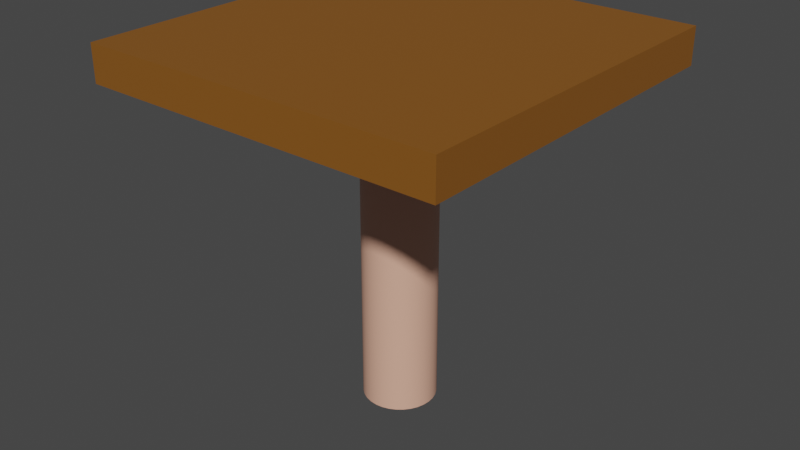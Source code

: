 # Source: platform_with_pole.blend  (saved by Blender 2.93.20; exported with 4.5.12 LTS)
import bpy
from mathutils import Matrix  # noqa: F401  (used for matrix-valued properties, if any)

bpy.ops.wm.read_factory_settings(use_empty=True)
scene = bpy.context.scene
scene.name = 'Scene'

# ---- collections
col_collection = bpy.data.collections.new('Collection'); scene.collection.children.link(col_collection)

# ---- materials (node trees are filled in below, after node groups)
mat_material_001 = bpy.data.materials.new('Material.001')
mat_material_001.use_transparent_shadow = False
mat_material_002 = bpy.data.materials.new('Material.002')
mat_material_002.use_transparent_shadow = False

# ---- material node trees
mat_material_001.use_nodes = True; mat_material_001.node_tree.nodes.clear()
_N = mat_material_001.node_tree.nodes; _L = mat_material_001.node_tree.links
n0 = _N.new('ShaderNodeBsdfPrincipled'); n0.name = 'Principled BSDF'; n0.location = (10, 300)
n0.distribution = 'GGX'
n0.subsurface_method = 'BURLEY'
n0.inputs[0].default_value = (0.8, 0.434, 0.3118, 1.0)
n0.inputs[3].default_value = 1.45
n0.inputs[27].default_value = (0.0, 0.0, 0.0, 1.0)
n0.inputs[28].default_value = 1.0
n1 = _N.new('ShaderNodeOutputMaterial'); n1.name = 'Material Output'; n1.location = (300, 300)
_L.new(n0.outputs[0], n1.inputs[0])
n1.is_active_output = True
mat_material_002.use_nodes = True; mat_material_002.node_tree.nodes.clear()
_N = mat_material_002.node_tree.nodes; _L = mat_material_002.node_tree.links
n0 = _N.new('ShaderNodeBsdfPrincipled'); n0.name = 'Principled BSDF'; n0.location = (10, 300)
n0.distribution = 'GGX'
n0.subsurface_method = 'BURLEY'
n0.inputs[0].default_value = (0.2423, 0.09084, 0.01096, 1.0)
n0.inputs[3].default_value = 1.45
n0.inputs[27].default_value = (0.0, 0.0, 0.0, 1.0)
n0.inputs[28].default_value = 1.0
n1 = _N.new('ShaderNodeOutputMaterial'); n1.name = 'Material Output'; n1.location = (300, 300)
_L.new(n0.outputs[0], n1.inputs[0])
n1.is_active_output = True

# ---- world
world_world = bpy.data.worlds.new('World'); scene.world = world_world
world_world.use_nodes = True; world_world.node_tree.nodes.clear()
_N = world_world.node_tree.nodes; _L = world_world.node_tree.links
n0 = _N.new('ShaderNodeOutputWorld'); n0.name = 'World Output'; n0.location = (300, 300)
n1 = _N.new('ShaderNodeBackground'); n1.name = 'Background'; n1.location = (10, 300)
n1.inputs[0].default_value = (0.05088, 0.05088, 0.05088, 1.0)
_L.new(n1.outputs[0], n0.inputs[0])
n0.is_active_output = True
world_world.color = (0.05088, 0.05088, 0.05088)
world_world.use_sun_shadow = False
world_world.sun_shadow_jitter_overblur = 0.0

# ---- meshes
me_cylinder = bpy.data.meshes.new('Cylinder')
me_cylinder.from_pydata([(0.0, 0.1, -0.5), (0.0, 0.1, 0.4422), (0.01951, 0.09808, -0.5), (0.01951, 0.09808, 0.4422), (0.03827, 0.09239, -0.5), (0.03827, 0.09239, 0.4422), (0.05556, 0.08315, -0.5), (0.05556, 0.08315, 0.4422), (0.07071, 0.07071, -0.5), (0.07071, 0.07071, 0.4422), (0.08315, 0.05556, -0.5), (0.08315, 0.05556, 0.4422), (0.09239, 0.03827, -0.5), (0.09239, 0.03827, 0.4422), (0.09808, 0.01951, -0.5), (0.09808, 0.01951, 0.4422), (0.1, -4.371e-09, -0.5), (0.1, -4.371e-09, 0.4422), (0.09808, -0.01951, -0.5), (0.09808, -0.01951, 0.4422), (0.09239, -0.03827, -0.5), (0.09239, -0.03827, 0.4422), (0.08315, -0.05556, -0.5), (0.08315, -0.05556, 0.4422), (0.07071, -0.07071, -0.5), (0.07071, -0.07071, 0.4422), (0.05556, -0.08315, -0.5), (0.05556, -0.08315, 0.4422), (0.03827, -0.09239, -0.5), (0.03827, -0.09239, 0.4422), (0.01951, -0.09808, -0.5), (0.01951, -0.09808, 0.4422), (-8.742e-09, -0.1, -0.5), (-8.742e-09, -0.1, 0.4422), (-0.01951, -0.09808, -0.5), (-0.01951, -0.09808, 0.4422), (-0.03827, -0.09239, -0.5), (-0.03827, -0.09239, 0.4422), (-0.05556, -0.08315, -0.5), (-0.05556, -0.08315, 0.4422), (-0.07071, -0.07071, -0.5), (-0.07071, -0.07071, 0.4422), (-0.08315, -0.05556, -0.5), (-0.08315, -0.05556, 0.4422), (-0.09239, -0.03827, -0.5), (-0.09239, -0.03827, 0.4422), (-0.09808, -0.01951, -0.5), (-0.09808, -0.01951, 0.4422), (-0.1, 1.192e-09, -0.5), (-0.1, 1.192e-09, 0.4422), (-0.09808, 0.01951, -0.5), (-0.09808, 0.01951, 0.4422), (-0.09239, 0.03827, -0.5), (-0.09239, 0.03827, 0.4422), (-0.08315, 0.05556, -0.5), (-0.08315, 0.05556, 0.4422), (-0.07071, 0.07071, -0.5), (-0.07071, 0.07071, 0.4422), (-0.05556, 0.08315, -0.5), (-0.05556, 0.08315, 0.4422), (-0.03827, 0.09239, -0.5), (-0.03827, 0.09239, 0.4422), (-0.01951, 0.09808, -0.5), (-0.01951, 0.09808, 0.4422), (0.0, 0.1, -0.4928), (0.01951, 0.09808, -0.4928), (0.03827, 0.09239, -0.4928), (0.05556, 0.08315, -0.4928), (0.07071, 0.07071, -0.4928), (0.08315, 0.05556, -0.4928), (0.09239, 0.03827, -0.4928), (0.09808, 0.01951, -0.4928), (0.1, -4.371e-09, -0.4928), (0.09808, -0.01951, -0.4928), (0.09239, -0.03827, -0.4928), (0.08315, -0.05556, -0.4928), (0.07071, -0.07071, -0.4928), (0.05556, -0.08315, -0.4928), (0.03827, -0.09239, -0.4928), (0.01951, -0.09808, -0.4928), (-8.742e-09, -0.1, -0.4928), (-0.01951, -0.09808, -0.4928), (-0.03827, -0.09239, -0.4928), (-0.05556, -0.08315, -0.4928), (-0.07071, -0.07071, -0.4928), (-0.08315, -0.05556, -0.4928), (-0.09239, -0.03827, -0.4928), (-0.09808, -0.01951, -0.4928), (-0.1, 1.192e-09, -0.4928), (-0.09808, 0.01951, -0.4928), (-0.09239, 0.03827, -0.4928), (-0.08315, 0.05556, -0.4928), (-0.07071, 0.07071, -0.4928), (-0.05556, 0.08315, -0.4928), (-0.03827, 0.09239, -0.4928), (-0.01951, 0.09808, -0.4928), (0.0, 0.1, 0.4357), (0.01951, 0.09808, 0.4357), (0.03827, 0.09239, 0.4357), (0.05556, 0.08315, 0.4357), (0.07071, 0.07071, 0.4357), (0.08315, 0.05556, 0.4357), (0.09239, 0.03827, 0.4357), (0.09808, 0.01951, 0.4357), (0.1, -4.371e-09, 0.4357), (0.09808, -0.01951, 0.4357), (0.09239, -0.03827, 0.4357), (0.08315, -0.05556, 0.4357), (0.07071, -0.07071, 0.4357), (0.05556, -0.08315, 0.4357), (0.03827, -0.09239, 0.4357), (0.01951, -0.09808, 0.4357), (-8.742e-09, -0.1, 0.4357), (-0.01951, -0.09808, 0.4357), (-0.03827, -0.09239, 0.4357), (-0.05556, -0.08315, 0.4357), (-0.07071, -0.07071, 0.4357), (-0.08315, -0.05556, 0.4357), (-0.09239, -0.03827, 0.4357), (-0.09808, -0.01951, 0.4357), (-0.1, 1.192e-09, 0.4357), (-0.09808, 0.01951, 0.4357), (-0.09239, 0.03827, 0.4357), (-0.08315, 0.05556, 0.4357), (-0.07071, 0.07071, 0.4357), (-0.05556, 0.08315, 0.4357), (-0.03827, 0.09239, 0.4357), (-0.01951, 0.09808, 0.4357)], [], [(96, 1, 3, 97), (97, 3, 5, 98), (98, 5, 7, 99), (99, 7, 9, 100), (100, 9, 11, 101), (101, 11, 13, 102), (102, 13, 15, 103), (103, 15, 17, 104), (104, 17, 19, 105), (105, 19, 21, 106), (106, 21, 23, 107), (107, 23, 25, 108), (108, 25, 27, 109), (109, 27, 29, 110), (110, 29, 31, 111), (111, 31, 33, 112), (112, 33, 35, 113), (113, 35, 37, 114), (114, 37, 39, 115), (115, 39, 41, 116), (116, 41, 43, 117), (117, 43, 45, 118), (118, 45, 47, 119), (119, 47, 49, 120), (120, 49, 51, 121), (121, 51, 53, 122), (122, 53, 55, 123), (123, 55, 57, 124), (124, 57, 59, 125), (125, 59, 61, 126), (3, 1, 63, 61, 59, 57, 55, 53, 51, 49, 47, 45, 43, 41, 39, 37, 35, 33, 31, 29, 27, 25, 23, 21, 19, 17, 15, 13, 11, 9, 7, 5), (126, 61, 63, 127), (127, 63, 1, 96), (0, 2, 4, 6, 8, 10, 12, 14, 16, 18, 20, 22, 24, 26, 28, 30, 32, 34, 36, 38, 40, 42, 44, 46, 48, 50, 52, 54, 56, 58, 60, 62), (62, 95, 64, 0), (60, 94, 95, 62), (58, 93, 94, 60), (56, 92, 93, 58), (54, 91, 92, 56), (52, 90, 91, 54), (50, 89, 90, 52), (48, 88, 89, 50), (46, 87, 88, 48), (44, 86, 87, 46), (42, 85, 86, 44), (40, 84, 85, 42), (38, 83, 84, 40), (36, 82, 83, 38), (34, 81, 82, 36), (32, 80, 81, 34), (30, 79, 80, 32), (28, 78, 79, 30), (26, 77, 78, 28), (24, 76, 77, 26), (22, 75, 76, 24), (20, 74, 75, 22), (18, 73, 74, 20), (16, 72, 73, 18), (14, 71, 72, 16), (12, 70, 71, 14), (10, 69, 70, 12), (8, 68, 69, 10), (6, 67, 68, 8), (4, 66, 67, 6), (2, 65, 66, 4), (0, 64, 65, 2), (95, 127, 96, 64), (94, 126, 127, 95), (93, 125, 126, 94), (92, 124, 125, 93), (91, 123, 124, 92), (90, 122, 123, 91), (89, 121, 122, 90), (88, 120, 121, 89), (87, 119, 120, 88), (86, 118, 119, 87), (85, 117, 118, 86), (84, 116, 117, 85), (83, 115, 116, 84), (82, 114, 115, 83), (81, 113, 114, 82), (80, 112, 113, 81), (79, 111, 112, 80), (78, 110, 111, 79), (77, 109, 110, 78), (76, 108, 109, 77), (75, 107, 108, 76), (74, 106, 107, 75), (73, 105, 106, 74), (72, 104, 105, 73), (71, 103, 104, 72), (70, 102, 103, 71), (69, 101, 102, 70), (68, 100, 101, 69), (67, 99, 100, 68), (66, 98, 99, 67), (65, 97, 98, 66), (64, 96, 97, 65)])
me_cylinder.polygons.foreach_set('use_smooth', [1, 1, 1, 1, 1, 1, 1, 1, 1, 1, 1, 1, 1, 1, 1, 1, 1, 1, 1, 1, 1, 1, 1, 1, 1, 1, 1, 1, 1, 1, 0, 1, 1, 1, 1, 1, 1, 1, 1, 1, 1, 1, 1, 1, 1, 1, 1, 1, 1, 1, 1, 1, 1, 1, 1, 1, 1, 1, 1, 1, 1, 1, 1, 1, 1, 1, 1, 1, 1, 1, 1, 1, 1, 1, 1, 1, 1, 1, 1, 1, 1, 1, 1, 1, 1, 1, 1, 1, 1, 1, 1, 1, 1, 1, 1, 1, 1, 1])
_uv = me_cylinder.uv_layers.new(name='UVMap')
_uv.uv.foreach_set('vector', [1.0, 0.9965, 1.0, 1.0, 0.9688, 1.0, 0.9688, 0.9965, 0.9688, 0.9965, 0.9688, 1.0, 0.9375, 1.0, 0.9375, 0.9965, 0.9375, 0.9965, 0.9375, 1.0, 0.9062, 1.0, 0.9062, 0.9965, 0.9062, 0.9965, 0.9062, 1.0, 0.875, 1.0, 0.875, 0.9965, 0.875, 0.9965, 0.875, 1.0, 0.8438, 1.0, 0.8438, 0.9965, 0.8438, 0.9965, 0.8438, 1.0, 0.8125, 1.0, 0.8125, 0.9965, 0.8125, 0.9965, 0.8125, 1.0, 0.7812, 1.0, 0.7812, 0.9965, 0.7812, 0.9965, 0.7812, 1.0, 0.75, 1.0, 0.75, 0.9965, 0.75, 0.9965, 0.75, 1.0, 0.7188, 1.0, 0.7188, 0.9965, 0.7188, 0.9965, 0.7188, 1.0, 0.6875, 1.0, 0.6875, 0.9965, 0.6875, 0.9965, 0.6875, 1.0, 0.6562, 1.0, 0.6562, 0.9965, 0.6562, 0.9965, 0.6562, 1.0, 0.625, 1.0, 0.625, 0.9965, 0.625, 0.9965, 0.625, 1.0, 0.5938, 1.0, 0.5938, 0.9965, 0.5938, 0.9965, 0.5938, 1.0, 0.5625, 1.0, 0.5625, 0.9965, 0.5625, 0.9965, 0.5625, 1.0, 0.5312, 1.0, 0.5312, 0.9965, 0.5312, 0.9965, 0.5312, 1.0, 0.5, 1.0, 0.5, 0.9965, 0.5, 0.9965, 0.5, 1.0, 0.4688, 1.0, 0.4688, 0.9965, 0.4688, 0.9965, 0.4688, 1.0, 0.4375, 1.0, 0.4375, 0.9965, 0.4375, 0.9965, 0.4375, 1.0, 0.4062, 1.0, 0.4062, 0.9965, 0.4062, 0.9965, 0.4062, 1.0, 0.375, 1.0, 0.375, 0.9965, 0.375, 0.9965, 0.375, 1.0, 0.3438, 1.0, 0.3438, 0.9965, 0.3438, 0.9965, 0.3438, 1.0, 0.3125, 1.0, 0.3125, 0.9965, 0.3125, 0.9965, 0.3125, 1.0, 0.2812, 1.0, 0.2812, 0.9965, 0.2812, 0.9965, 0.2812, 1.0, 0.25, 1.0, 0.25, 0.9965, 0.25, 0.9965, 0.25, 1.0, 0.2188, 1.0, 0.2188, 0.9965, 0.2188, 0.9965, 0.2188, 1.0, 0.1875, 1.0, 0.1875, 0.9965, 0.1875, 0.9965, 0.1875, 1.0, 0.1562, 1.0, 0.1562, 0.9965, 0.1562, 0.9965, 0.1562, 1.0, 0.125, 1.0, 0.125, 0.9965, 0.125, 0.9965, 0.125, 1.0, 0.09375, 1.0, 0.09375, 0.9965, 0.09375, 0.9965, 0.09375, 1.0, 0.0625, 1.0, 0.0625, 0.9965, 0.2968, 0.4854, 0.25, 0.49, 0.2032, 0.4854, 0.1582, 0.4717, 0.1167, 0.4496, 0.08029, 0.4197, 0.05045, 0.3833, 0.02827, 0.3418, 0.01461, 0.2968, 0.01, 0.25, 0.01461, 0.2032, 0.02827, 0.1582, 0.05045, 0.1167, 0.08029, 0.08029, 0.1167, 0.05045, 0.1582, 0.02827, 0.2032, 0.01461, 0.25, 0.01, 0.2968, 0.01461, 0.3418, 0.02827, 0.3833, 0.05045, 0.4197, 0.08029, 0.4496, 0.1167, 0.4717, 0.1582, 0.4854, 0.2032, 0.49, 0.25, 0.4854, 0.2968, 0.4717, 0.3418, 0.4496, 0.3833, 0.4197, 0.4197, 0.3833, 0.4496, 0.3418, 0.4717, 0.0625, 0.9965, 0.0625, 1.0, 0.03125, 1.0, 0.03125, 0.9965, 0.03125, 0.9965, 0.03125, 1.0, 0.0, 1.0, 0.0, 0.9965, 0.75, 0.49, 0.7968, 0.4854, 0.8418, 0.4717, 0.8833, 0.4496, 0.9197, 0.4197, 0.9496, 0.3833, 0.9717, 0.3418, 0.9854, 0.2968, 0.99, 0.25, 0.9854, 0.2032, 0.9717, 0.1582, 0.9496, 0.1167, 0.9197, 0.08029, 0.8833, 0.05045, 0.8418, 0.02827, 0.7968, 0.01461, 0.75, 0.01, 0.7032, 0.01461, 0.6582, 0.02827, 0.6167, 0.05045, 0.5803, 0.08029, 0.5504, 0.1167, 0.5283, 0.1582, 0.5146, 0.2032, 0.51, 0.25, 0.5146, 0.2968, 0.5283, 0.3418, 0.5504, 0.3833, 0.5803, 0.4197, 0.6167, 0.4496, 0.6582, 0.4717, 0.7032, 0.4854, 0.03125, 0.5, 0.03125, 0.5038, 0.0, 0.5038, 0.0, 0.5, 0.0625, 0.5, 0.0625, 0.5038, 0.03125, 0.5038, 0.03125, 0.5, 0.09375, 0.5, 0.09375, 0.5038, 0.0625, 0.5038, 0.0625, 0.5, 0.125, 0.5, 0.125, 0.5038, 0.09375, 0.5038, 0.09375, 0.5, 0.1562, 0.5, 0.1562, 0.5038, 0.125, 0.5038, 0.125, 0.5, 0.1875, 0.5, 0.1875, 0.5038, 0.1562, 0.5038, 0.1562, 0.5, 0.2188, 0.5, 0.2188, 0.5038, 0.1875, 0.5038, 0.1875, 0.5, 0.25, 0.5, 0.25, 0.5038, 0.2188, 0.5038, 0.2188, 0.5, 0.2812, 0.5, 0.2812, 0.5038, 0.25, 0.5038, 0.25, 0.5, 0.3125, 0.5, 0.3125, 0.5038, 0.2812, 0.5038, 0.2812, 0.5, 0.3438, 0.5, 0.3438, 0.5038, 0.3125, 0.5038, 0.3125, 0.5, 0.375, 0.5, 0.375, 0.5038, 0.3438, 0.5038, 0.3438, 0.5, 0.4062, 0.5, 0.4062, 0.5038, 0.375, 0.5038, 0.375, 0.5, 0.4375, 0.5, 0.4375, 0.5038, 0.4062, 0.5038, 0.4062, 0.5, 0.4688, 0.5, 0.4688, 0.5038, 0.4375, 0.5038, 0.4375, 0.5, 0.5, 0.5, 0.5, 0.5038, 0.4688, 0.5038, 0.4688, 0.5, 0.5312, 0.5, 0.5312, 0.5038, 0.5, 0.5038, 0.5, 0.5, 0.5625, 0.5, 0.5625, 0.5038, 0.5312, 0.5038, 0.5312, 0.5, 0.5938, 0.5, 0.5938, 0.5038, 0.5625, 0.5038, 0.5625, 0.5, 0.625, 0.5, 0.625, 0.5038, 0.5938, 0.5038, 0.5938, 0.5, 0.6562, 0.5, 0.6562, 0.5038, 0.625, 0.5038, 0.625, 0.5, 0.6875, 0.5, 0.6875, 0.5038, 0.6562, 0.5038, 0.6562, 0.5, 0.7188, 0.5, 0.7188, 0.5038, 0.6875, 0.5038, 0.6875, 0.5, 0.75, 0.5, 0.75, 0.5038, 0.7188, 0.5038, 0.7188, 0.5, 0.7812, 0.5, 0.7812, 0.5038, 0.75, 0.5038, 0.75, 0.5, 0.8125, 0.5, 0.8125, 0.5038, 0.7812, 0.5038, 0.7812, 0.5, 0.8438, 0.5, 0.8438, 0.5038, 0.8125, 0.5038, 0.8125, 0.5, 0.875, 0.5, 0.875, 0.5038, 0.8438, 0.5038, 0.8438, 0.5, 0.9062, 0.5, 0.9062, 0.5038, 0.875, 0.5038, 0.875, 0.5, 0.9375, 0.5, 0.9375, 0.5038, 0.9062, 0.5038, 0.9062, 0.5, 0.9688, 0.5, 0.9688, 0.5038, 0.9375, 0.5038, 0.9375, 0.5, 1.0, 0.5, 1.0, 0.5038, 0.9688, 0.5038, 0.9688, 0.5, 0.03125, 0.5038, 0.03125, 0.9965, 0.0, 0.9965, 0.0, 0.5038, 0.0625, 0.5038, 0.0625, 0.9965, 0.03125, 0.9965, 0.03125, 0.5038, 0.09375, 0.5038, 0.09375, 0.9965, 0.0625, 0.9965, 0.0625, 0.5038, 0.125, 0.5038, 0.125, 0.9965, 0.09375, 0.9965, 0.09375, 0.5038, 0.1562, 0.5038, 0.1562, 0.9965, 0.125, 0.9965, 0.125, 0.5038, 0.1875, 0.5038, 0.1875, 0.9965, 0.1562, 0.9965, 0.1562, 0.5038, 0.2188, 0.5038, 0.2188, 0.9965, 0.1875, 0.9965, 0.1875, 0.5038, 0.25, 0.5038, 0.25, 0.9965, 0.2188, 0.9965, 0.2188, 0.5038, 0.2812, 0.5038, 0.2812, 0.9965, 0.25, 0.9965, 0.25, 0.5038, 0.3125, 0.5038, 0.3125, 0.9965, 0.2812, 0.9965, 0.2812, 0.5038, 0.3438, 0.5038, 0.3438, 0.9965, 0.3125, 0.9965, 0.3125, 0.5038, 0.375, 0.5038, 0.375, 0.9965, 0.3438, 0.9965, 0.3438, 0.5038, 0.4062, 0.5038, 0.4062, 0.9965, 0.375, 0.9965, 0.375, 0.5038, 0.4375, 0.5038, 0.4375, 0.9965, 0.4062, 0.9965, 0.4062, 0.5038, 0.4688, 0.5038, 0.4688, 0.9965, 0.4375, 0.9965, 0.4375, 0.5038, 0.5, 0.5038, 0.5, 0.9965, 0.4688, 0.9965, 0.4688, 0.5038, 0.5312, 0.5038, 0.5312, 0.9965, 0.5, 0.9965, 0.5, 0.5038, 0.5625, 0.5038, 0.5625, 0.9965, 0.5312, 0.9965, 0.5312, 0.5038, 0.5938, 0.5038, 0.5938, 0.9965, 0.5625, 0.9965, 0.5625, 0.5038, 0.625, 0.5038, 0.625, 0.9965, 0.5938, 0.9965, 0.5938, 0.5038, 0.6562, 0.5038, 0.6562, 0.9965, 0.625, 0.9965, 0.625, 0.5038, 0.6875, 0.5038, 0.6875, 0.9965, 0.6562, 0.9965, 0.6562, 0.5038, 0.7188, 0.5038, 0.7188, 0.9965, 0.6875, 0.9965, 0.6875, 0.5038, 0.75, 0.5038, 0.75, 0.9965, 0.7188, 0.9965, 0.7188, 0.5038, 0.7812, 0.5038, 0.7812, 0.9965, 0.75, 0.9965, 0.75, 0.5038, 0.8125, 0.5038, 0.8125, 0.9965, 0.7812, 0.9965, 0.7812, 0.5038, 0.8438, 0.5038, 0.8438, 0.9965, 0.8125, 0.9965, 0.8125, 0.5038, 0.875, 0.5038, 0.875, 0.9965, 0.8438, 0.9965, 0.8438, 0.5038, 0.9062, 0.5038, 0.9062, 0.9965, 0.875, 0.9965, 0.875, 0.5038, 0.9375, 0.5038, 0.9375, 0.9965, 0.9062, 0.9965, 0.9062, 0.5038, 0.9688, 0.5038, 0.9688, 0.9965, 0.9375, 0.9965, 0.9375, 0.5038, 1.0, 0.5038, 1.0, 0.9965, 0.9688, 0.9965, 0.9688, 0.5038])
me_cylinder.materials.append(mat_material_001)
me_cylinder.use_remesh_fix_poles = True
me_cylinder.use_remesh_preserve_attributes = False
me_cylinder.update()
me_cube_001 = bpy.data.meshes.new('Cube.001')
me_cube_001.from_pydata([(-0.5, -0.5, -0.5), (-0.5, -0.5, 0.5), (-0.5, 0.5, -0.5), (-0.5, 0.5, 0.5), (0.5, -0.5, -0.5), (0.5, -0.5, 0.5), (0.5, 0.5, -0.5), (0.5, 0.5, 0.5)], [], [(0, 1, 3, 2), (2, 3, 7, 6), (6, 7, 5, 4), (4, 5, 1, 0), (2, 6, 4, 0), (7, 3, 1, 5)])
_uv = me_cube_001.uv_layers.new(name='UVMap')
_uv.uv.foreach_set('vector', [0.375, 0.0, 0.625, 0.0, 0.625, 0.25, 0.375, 0.25, 0.375, 0.25, 0.625, 0.25, 0.625, 0.5, 0.375, 0.5, 0.375, 0.5, 0.625, 0.5, 0.625, 0.75, 0.375, 0.75, 0.375, 0.75, 0.625, 0.75, 0.625, 1.0, 0.375, 1.0, 0.125, 0.5, 0.375, 0.5, 0.375, 0.75, 0.125, 0.75, 0.625, 0.5, 0.875, 0.5, 0.875, 0.75, 0.625, 0.75])
me_cube_001.materials.append(mat_material_002)
me_cube_001.use_remesh_fix_poles = True
me_cube_001.use_remesh_preserve_attributes = False
me_cube_001.update()

# ---- objects
ob_cylinder = bpy.data.objects.new('Cylinder', me_cylinder)
ob_cube = bpy.data.objects.new('Cube', me_cube_001)

# ---- transforms, parenting, visibility, modifiers, constraints
ob_cylinder.location = (0.0, 0.0, 0.5)
_m = ob_cylinder.modifiers.new('EdgeSplit', 'EDGE_SPLIT')
ob_cube.location = (0.0, 0.0, 0.95)
ob_cube.scale = (1.0, 1.0, 0.1)

# ---- collection membership
col_collection.objects.link(ob_cylinder)
col_collection.objects.link(ob_cube)

# ---- scene / render settings (as saved in the file)
scene.frame_start = 1; scene.frame_end = 250; scene.frame_set(1)
scene.render.engine = 'BLENDER_EEVEE_NEXT'
scene.cycles.use_denoising = False
scene.cycles.samples = 128
scene.cycles.sampling_pattern = 'TABULATED_SOBOL'
scene.cycles.use_adaptive_sampling = False
scene.cycles.use_light_tree = False
scene.view_settings.view_transform = 'Filmic'
bpy.context.view_layer.update()

# ---- added for rendering (the .blend has no active camera and no usable light): camera, sun
cam_auto = bpy.data.cameras.new('AutoCamera')
cam_auto.lens = 50.0
cam_auto.sensor_width = 36.0
cam_auto.clip_end = 1000.0
ob_auto_camera = bpy.data.objects.new('AutoCamera', cam_auto)
scene.collection.objects.link(ob_auto_camera)
ob_auto_camera.location = (1.60254, -1.92304, 1.78203)
ob_auto_camera.rotation_euler = (1.09748, -7.21219e-08, 0.694738)
scene.camera = ob_auto_camera
light_auto_sun = bpy.data.lights.new('AutoSun', 'SUN')
light_auto_sun.energy = 3.0
light_auto_sun.angle = 0.0523599
ob_auto_sun = bpy.data.objects.new('AutoSun', light_auto_sun)
scene.collection.objects.link(ob_auto_sun)
ob_auto_sun.rotation_euler = (0.872665, 0.174533, 0.523599)
bpy.context.view_layer.update()
